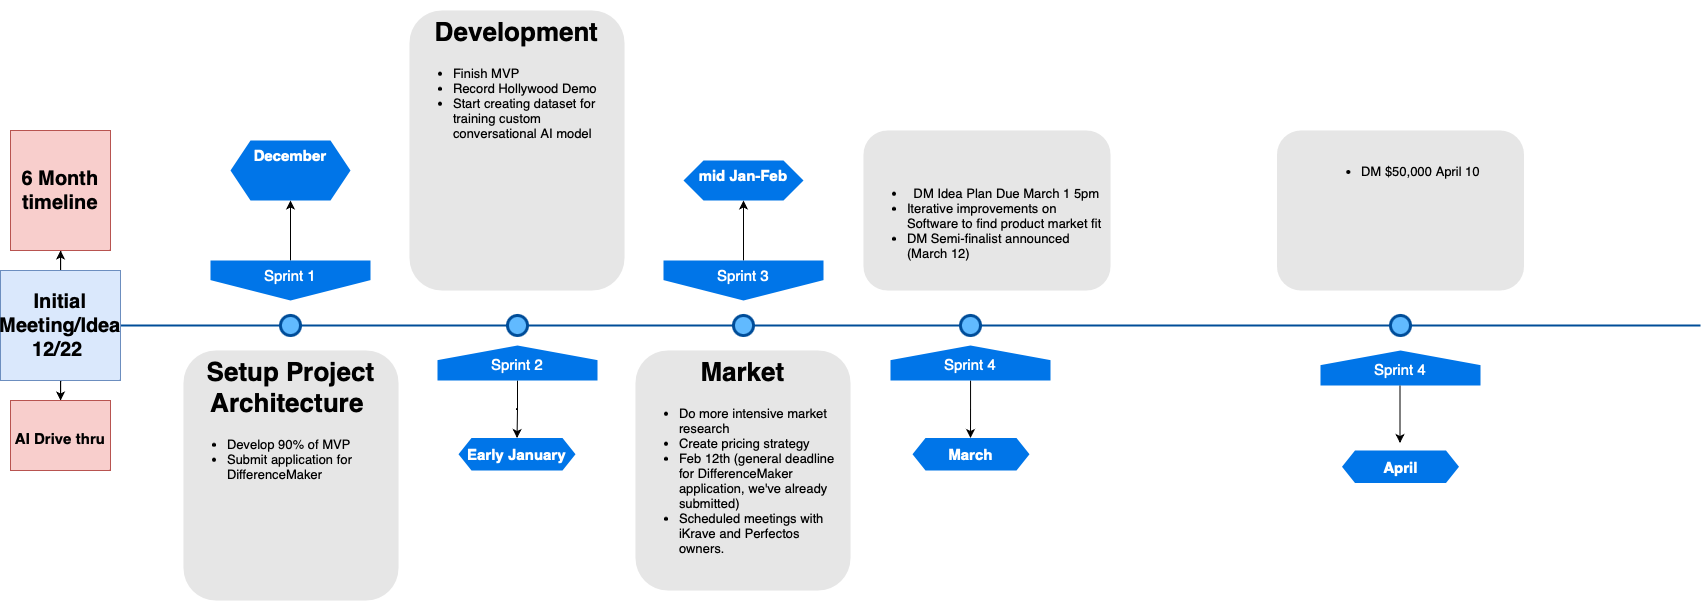

The diagram above was exported from draw.io. Its source (the exported page's mxGraphModel, read from the mxfile embedded in the PNG):
<mxGraphModel dx="1377" dy="711" grid="1" gridSize="10" guides="1" tooltips="1" connect="1" arrows="1" fold="1" page="1" pageScale="1" pageWidth="1100" pageHeight="850" background="none" math="0" shadow="0">
  <root>
    <mxCell id="0" />
    <mxCell id="1" parent="0" />
    <mxCell id="4ec97bd9e5d20128-1" value="" style="line;strokeWidth=2;html=1;fillColor=none;fontSize=28;fontColor=#004D99;strokeColor=#004D99;" parent="1" vertex="1">
      <mxGeometry x="130" y="400" width="1580" height="10" as="geometry" />
    </mxCell>
    <mxCell id="keiyZJ6hO6gyFApwJ2bi-18" value="" style="edgeStyle=orthogonalEdgeStyle;rounded=0;orthogonalLoop=1;jettySize=auto;html=1;" parent="1" source="4ec97bd9e5d20128-5" target="keiyZJ6hO6gyFApwJ2bi-17" edge="1">
      <mxGeometry relative="1" as="geometry" />
    </mxCell>
    <mxCell id="4ec97bd9e5d20128-5" value="Sprint 1" style="shape=offPageConnector;whiteSpace=wrap;html=1;fillColor=#0075E8;fontSize=15;fontColor=#FFFFFF;size=0.5093750000000015;verticalAlign=top;strokeColor=none;" parent="1" vertex="1">
      <mxGeometry x="220" y="340" width="160" height="40" as="geometry" />
    </mxCell>
    <mxCell id="keiyZJ6hO6gyFApwJ2bi-22" value="" style="edgeStyle=orthogonalEdgeStyle;rounded=0;orthogonalLoop=1;jettySize=auto;html=1;" parent="1" source="4ec97bd9e5d20128-6" target="keiyZJ6hO6gyFApwJ2bi-21" edge="1">
      <mxGeometry relative="1" as="geometry" />
    </mxCell>
    <mxCell id="4ec97bd9e5d20128-6" value="&lt;span&gt;Sprint 3&lt;/span&gt;" style="shape=offPageConnector;whiteSpace=wrap;html=1;fillColor=#0075E8;fontSize=15;fontColor=#FFFFFF;size=0.5093750000000015;verticalAlign=top;strokeColor=none;" parent="1" vertex="1">
      <mxGeometry x="673" y="340" width="160" height="40" as="geometry" />
    </mxCell>
    <mxCell id="keiyZJ6hO6gyFApwJ2bi-20" value="" style="edgeStyle=orthogonalEdgeStyle;rounded=0;orthogonalLoop=1;jettySize=auto;html=1;" parent="1" source="4ec97bd9e5d20128-7" target="keiyZJ6hO6gyFApwJ2bi-19" edge="1">
      <mxGeometry relative="1" as="geometry" />
    </mxCell>
    <mxCell id="4ec97bd9e5d20128-7" value="&lt;span&gt;Sprint 2&lt;/span&gt;" style="shape=offPageConnector;whiteSpace=wrap;html=1;fillColor=#0075E8;fontSize=15;fontColor=#FFFFFF;size=0.4178571428571445;flipV=1;verticalAlign=bottom;strokeColor=none;spacingBottom=4;" parent="1" vertex="1">
      <mxGeometry x="447" y="425" width="160" height="35" as="geometry" />
    </mxCell>
    <mxCell id="keiyZJ6hO6gyFApwJ2bi-24" value="" style="edgeStyle=orthogonalEdgeStyle;rounded=0;orthogonalLoop=1;jettySize=auto;html=1;" parent="1" source="4ec97bd9e5d20128-8" edge="1">
      <mxGeometry relative="1" as="geometry">
        <mxPoint x="980" y="517.5" as="targetPoint" />
      </mxGeometry>
    </mxCell>
    <mxCell id="4ec97bd9e5d20128-8" value="&lt;span&gt;Sprint 4&lt;/span&gt;" style="shape=offPageConnector;whiteSpace=wrap;html=1;fillColor=#0075E8;fontSize=15;fontColor=#FFFFFF;size=0.4178571428571445;flipV=1;verticalAlign=bottom;strokeColor=none;spacingBottom=4;" parent="1" vertex="1">
      <mxGeometry x="900" y="425" width="160" height="35" as="geometry" />
    </mxCell>
    <mxCell id="4ec97bd9e5d20128-9" value="" style="ellipse;whiteSpace=wrap;html=1;fillColor=#61BAFF;fontSize=28;fontColor=#004D99;strokeWidth=3;strokeColor=#004D99;" parent="1" vertex="1">
      <mxGeometry x="290" y="395" width="20" height="20" as="geometry" />
    </mxCell>
    <mxCell id="4ec97bd9e5d20128-10" value="" style="ellipse;whiteSpace=wrap;html=1;fillColor=#61BAFF;fontSize=28;fontColor=#004D99;strokeWidth=3;strokeColor=#004D99;" parent="1" vertex="1">
      <mxGeometry x="517" y="395" width="20" height="20" as="geometry" />
    </mxCell>
    <mxCell id="4ec97bd9e5d20128-11" value="" style="ellipse;whiteSpace=wrap;html=1;fillColor=#61BAFF;fontSize=28;fontColor=#004D99;strokeWidth=3;strokeColor=#004D99;" parent="1" vertex="1">
      <mxGeometry x="743" y="395" width="20" height="20" as="geometry" />
    </mxCell>
    <mxCell id="4ec97bd9e5d20128-13" value="" style="ellipse;whiteSpace=wrap;html=1;fillColor=#61BAFF;fontSize=28;fontColor=#004D99;strokeWidth=3;strokeColor=#004D99;" parent="1" vertex="1">
      <mxGeometry x="970" y="395" width="20" height="20" as="geometry" />
    </mxCell>
    <mxCell id="4ec97bd9e5d20128-14" value="&lt;h1&gt;Setup Project Architecture&amp;nbsp;&lt;/h1&gt;&lt;p&gt;&lt;/p&gt;&lt;ul&gt;&lt;li style=&quot;text-align: left;&quot;&gt;Develop 90% of MVP&lt;/li&gt;&lt;li style=&quot;text-align: left;&quot;&gt;Submit application for DifferenceMaker&lt;/li&gt;&lt;/ul&gt;&lt;p&gt;&lt;/p&gt;" style="text;html=1;spacing=5;spacingTop=-20;whiteSpace=wrap;overflow=hidden;strokeColor=none;strokeWidth=3;fillColor=#E6E6E6;fontSize=13;fontColor=#000000;align=center;rounded=1;" parent="1" vertex="1">
      <mxGeometry x="193" y="430" width="215" height="250" as="geometry" />
    </mxCell>
    <mxCell id="4ec97bd9e5d20128-16" value="&lt;h1&gt;Development&lt;/h1&gt;&lt;div&gt;&lt;ul&gt;&lt;li style=&quot;text-align: left;&quot;&gt;Finish MVP&lt;/li&gt;&lt;li style=&quot;text-align: left;&quot;&gt;Record Hollywood Demo&lt;/li&gt;&lt;li style=&quot;text-align: left;&quot;&gt;Start creating dataset for training custom conversational AI model&lt;/li&gt;&lt;/ul&gt;&lt;/div&gt;" style="text;html=1;spacing=5;spacingTop=-20;whiteSpace=wrap;overflow=hidden;strokeColor=none;strokeWidth=3;fillColor=#E6E6E6;fontSize=13;fontColor=#000000;align=center;rounded=1;" parent="1" vertex="1">
      <mxGeometry x="419" y="90" width="215" height="280" as="geometry" />
    </mxCell>
    <mxCell id="4ec97bd9e5d20128-17" value="&lt;h1&gt;Market&lt;/h1&gt;&lt;p&gt;&lt;/p&gt;&lt;ul&gt;&lt;li style=&quot;text-align: left;&quot;&gt;Do more intensive market research&lt;/li&gt;&lt;li style=&quot;text-align: left;&quot;&gt;Create pricing strategy&lt;/li&gt;&lt;li style=&quot;text-align: left;&quot;&gt;Feb 12th (general deadline for DifferenceMaker application, we've already submitted)&lt;/li&gt;&lt;li style=&quot;text-align: left;&quot;&gt;Scheduled meetings with iKrave and Perfectos owners.&lt;/li&gt;&lt;/ul&gt;&lt;p&gt;&lt;/p&gt;" style="text;html=1;spacing=5;spacingTop=-20;whiteSpace=wrap;overflow=hidden;strokeColor=none;strokeWidth=3;fillColor=#E6E6E6;fontSize=13;fontColor=#000000;align=center;rounded=1;" parent="1" vertex="1">
      <mxGeometry x="645" y="430" width="215" height="240" as="geometry" />
    </mxCell>
    <mxCell id="4ec97bd9e5d20128-18" value="&lt;h1&gt;&lt;br&gt;&lt;/h1&gt;&lt;div&gt;&lt;ul&gt;&lt;li&gt;DM&amp;nbsp;Idea Plan Due March 1 5pm&lt;/li&gt;&lt;li style=&quot;text-align: left;&quot;&gt;Iterative improvements on Software to find product market fit&lt;/li&gt;&lt;li style=&quot;text-align: left;&quot;&gt;DM Semi-finalist announced (March 12)&lt;/li&gt;&lt;/ul&gt;&lt;/div&gt;&lt;p&gt;&lt;/p&gt;" style="text;html=1;spacing=5;spacingTop=-20;whiteSpace=wrap;overflow=hidden;strokeColor=none;strokeWidth=3;fillColor=#E6E6E6;fontSize=13;fontColor=#000000;align=center;rounded=1;" parent="1" vertex="1">
      <mxGeometry x="873" y="210" width="247" height="160" as="geometry" />
    </mxCell>
    <mxCell id="keiyZJ6hO6gyFApwJ2bi-7" value="" style="edgeStyle=orthogonalEdgeStyle;rounded=0;orthogonalLoop=1;jettySize=auto;html=1;" parent="1" source="keiyZJ6hO6gyFApwJ2bi-1" target="keiyZJ6hO6gyFApwJ2bi-6" edge="1">
      <mxGeometry relative="1" as="geometry" />
    </mxCell>
    <mxCell id="keiyZJ6hO6gyFApwJ2bi-9" value="" style="edgeStyle=orthogonalEdgeStyle;rounded=0;orthogonalLoop=1;jettySize=auto;html=1;" parent="1" source="keiyZJ6hO6gyFApwJ2bi-1" target="keiyZJ6hO6gyFApwJ2bi-8" edge="1">
      <mxGeometry relative="1" as="geometry" />
    </mxCell>
    <mxCell id="keiyZJ6hO6gyFApwJ2bi-1" value="Initial Meeting/Idea&lt;br style=&quot;font-size: 20px;&quot;&gt;12/22&amp;nbsp;" style="text;html=1;strokeColor=#6c8ebf;fillColor=#dae8fc;align=center;verticalAlign=middle;whiteSpace=wrap;rounded=0;fontSize=20;fontStyle=1" parent="1" vertex="1">
      <mxGeometry x="10" y="350" width="120" height="110" as="geometry" />
    </mxCell>
    <mxCell id="keiyZJ6hO6gyFApwJ2bi-6" value="&lt;span style=&quot;font-size: 15px;&quot;&gt;&lt;b&gt;AI Drive thru&lt;/b&gt;&lt;/span&gt;" style="text;html=1;strokeColor=#b85450;fillColor=#f8cecc;align=center;verticalAlign=middle;whiteSpace=wrap;rounded=0;fontSize=24;" parent="1" vertex="1">
      <mxGeometry x="20" y="480" width="100" height="70" as="geometry" />
    </mxCell>
    <mxCell id="keiyZJ6hO6gyFApwJ2bi-8" value="&lt;b style=&quot;border-color: var(--border-color); font-size: 20px;&quot;&gt;6 Month timeline&lt;/b&gt;" style="text;html=1;strokeColor=#b85450;fillColor=#f8cecc;align=center;verticalAlign=middle;whiteSpace=wrap;rounded=0;fontSize=20;fontStyle=1" parent="1" vertex="1">
      <mxGeometry x="20" y="210" width="100" height="120" as="geometry" />
    </mxCell>
    <mxCell id="keiyZJ6hO6gyFApwJ2bi-17" value="December" style="shape=hexagon;perimeter=hexagonPerimeter2;whiteSpace=wrap;html=1;fixedSize=1;fontSize=15;verticalAlign=top;fillColor=#0075E8;strokeColor=none;fontColor=#FFFFFF;fontStyle=1" parent="1" vertex="1">
      <mxGeometry x="240" y="220" width="120" height="60" as="geometry" />
    </mxCell>
    <mxCell id="keiyZJ6hO6gyFApwJ2bi-19" value="Early January" style="shape=hexagon;perimeter=hexagonPerimeter2;whiteSpace=wrap;html=1;fixedSize=1;fontSize=15;verticalAlign=bottom;fillColor=#0075E8;strokeColor=none;fontColor=#FFFFFF;spacingBottom=4;size=13.000000000000227;fontStyle=1;movable=1;resizable=1;rotatable=1;deletable=1;editable=1;locked=0;connectable=1;align=center;" parent="1" vertex="1">
      <mxGeometry x="468" y="517.5" width="117" height="32.5" as="geometry" />
    </mxCell>
    <mxCell id="keiyZJ6hO6gyFApwJ2bi-21" value="mid Jan-Feb" style="shape=hexagon;perimeter=hexagonPerimeter2;whiteSpace=wrap;html=1;fixedSize=1;fontSize=15;verticalAlign=top;fillColor=#0075E8;strokeColor=none;fontColor=#FFFFFF;fontStyle=1" parent="1" vertex="1">
      <mxGeometry x="693" y="240" width="120" height="40" as="geometry" />
    </mxCell>
    <mxCell id="keiyZJ6hO6gyFApwJ2bi-25" style="edgeStyle=orthogonalEdgeStyle;rounded=0;orthogonalLoop=1;jettySize=auto;html=1;exitX=0.5;exitY=1;exitDx=0;exitDy=0;" parent="1" source="4ec97bd9e5d20128-14" target="4ec97bd9e5d20128-14" edge="1">
      <mxGeometry relative="1" as="geometry" />
    </mxCell>
    <mxCell id="keiyZJ6hO6gyFApwJ2bi-26" value="March" style="shape=hexagon;perimeter=hexagonPerimeter2;whiteSpace=wrap;html=1;fixedSize=1;fontSize=15;verticalAlign=bottom;fillColor=#0075E8;strokeColor=none;fontColor=#FFFFFF;spacingBottom=4;size=13.000000000000227;fontStyle=1;movable=1;resizable=1;rotatable=1;deletable=1;editable=1;locked=0;connectable=1;" parent="1" vertex="1">
      <mxGeometry x="922" y="517.5" width="117" height="32.5" as="geometry" />
    </mxCell>
    <mxCell id="EKiCn0ANbb8gLW-3rKRs-2" value="" style="ellipse;whiteSpace=wrap;html=1;fillColor=#61BAFF;fontSize=28;fontColor=#004D99;strokeWidth=3;strokeColor=#004D99;" vertex="1" parent="1">
      <mxGeometry x="1400" y="395" width="20" height="20" as="geometry" />
    </mxCell>
    <mxCell id="EKiCn0ANbb8gLW-3rKRs-3" value="&lt;span&gt;Sprint 4&lt;/span&gt;" style="shape=offPageConnector;whiteSpace=wrap;html=1;fillColor=#0075E8;fontSize=15;fontColor=#FFFFFF;size=0.4178571428571445;flipV=1;verticalAlign=bottom;strokeColor=none;spacingBottom=4;" vertex="1" parent="1">
      <mxGeometry x="1330" y="430" width="160" height="35" as="geometry" />
    </mxCell>
    <mxCell id="EKiCn0ANbb8gLW-3rKRs-4" value="April" style="shape=hexagon;perimeter=hexagonPerimeter2;whiteSpace=wrap;html=1;fixedSize=1;fontSize=15;verticalAlign=bottom;fillColor=#0075E8;strokeColor=none;fontColor=#FFFFFF;spacingBottom=4;size=13.000000000000227;fontStyle=1;movable=1;resizable=1;rotatable=1;deletable=1;editable=1;locked=0;connectable=1;" vertex="1" parent="1">
      <mxGeometry x="1351.5" y="530" width="117" height="32.5" as="geometry" />
    </mxCell>
    <mxCell id="EKiCn0ANbb8gLW-3rKRs-5" value="" style="edgeStyle=orthogonalEdgeStyle;rounded=0;orthogonalLoop=1;jettySize=auto;html=1;" edge="1" parent="1">
      <mxGeometry relative="1" as="geometry">
        <mxPoint x="1409.5" y="522.5" as="targetPoint" />
        <mxPoint x="1409.5" y="465" as="sourcePoint" />
      </mxGeometry>
    </mxCell>
    <mxCell id="EKiCn0ANbb8gLW-3rKRs-6" value="&lt;div&gt;&lt;div style=&quot;text-align: left;&quot;&gt;&lt;span style=&quot;font-size: 26px;&quot;&gt;&lt;b&gt;&lt;br&gt;&lt;/b&gt;&lt;/span&gt;&lt;/div&gt;&lt;ul&gt;&lt;li style=&quot;text-align: left;&quot;&gt;DM $50,000 April 10&lt;br&gt;&lt;/li&gt;&lt;/ul&gt;&lt;/div&gt;&lt;p&gt;&lt;/p&gt;" style="text;html=1;spacing=5;spacingTop=-20;whiteSpace=wrap;overflow=hidden;strokeColor=none;strokeWidth=3;fillColor=#E6E6E6;fontSize=13;fontColor=#000000;align=center;rounded=1;" vertex="1" parent="1">
      <mxGeometry x="1286.5" y="210" width="247" height="160" as="geometry" />
    </mxCell>
  </root>
</mxGraphModel>